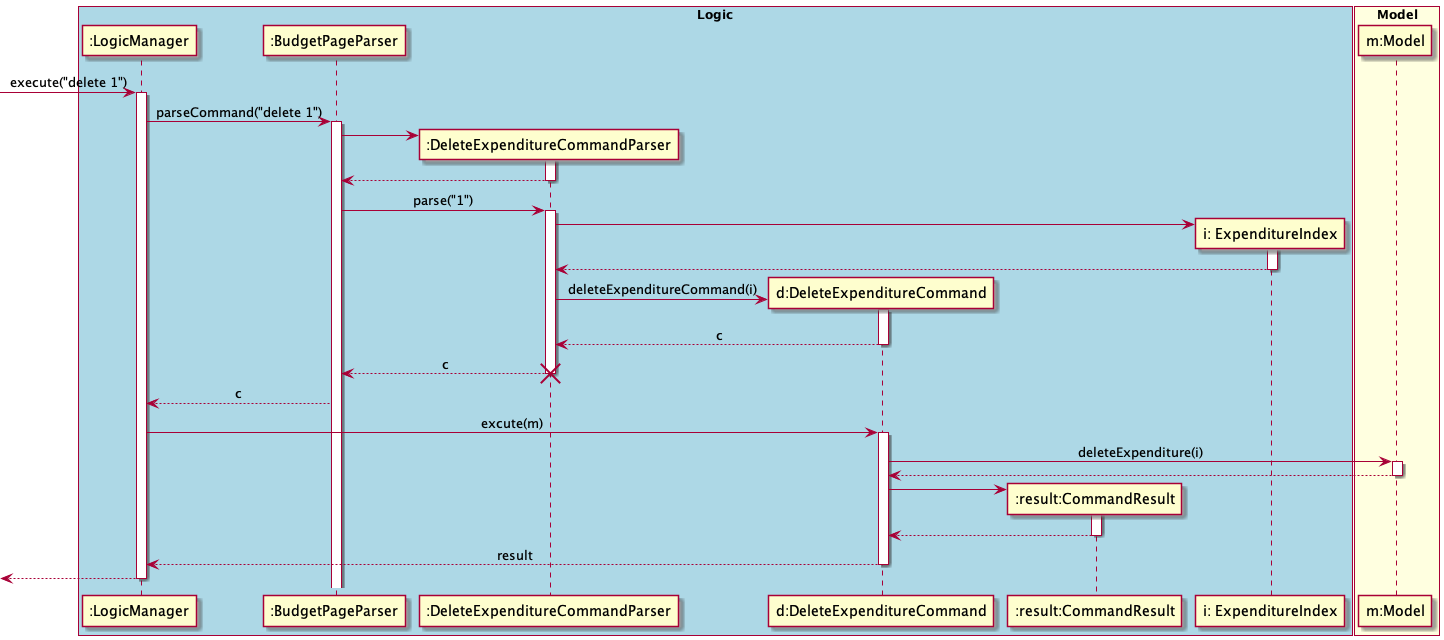

The diagram above was rendered by PlantUML. Its source (embedded in the PNG):
@startuml
skinparam Sequence {
    MessageAlign center
}
box "Logic" #LightBlue
participant ":LogicManager" as LM
participant ":BudgetPageParser" as BPP
participant ":DeleteExpenditureCommandParser" as DECP
participant "d:DeleteExpenditureCommand" as DEC
participant ":result:CommandResult" as CR
participant "i: ExpenditureIndex" as EI
end box

box "Model" #LightYellow
participant "m:Model" as M
end box

[-> LM : execute("delete 1")
activate LM
LM -> BPP : parseCommand("delete 1")
activate BPP

create DECP
BPP -> DECP
activate DECP
BPP <-- DECP
deactivate DECP
BPP -> DECP : parse("1")
activate DECP

create EI
DECP -> EI
activate EI
DECP <-- EI
deactivate EI

create DEC
DECP -> DEC : deleteExpenditureCommand(i)
activate DEC
DECP <-- DEC : c
deactivate DEC
BPP <-- DECP : c
deactivate DECP
destroy DECP
LM <-- BPP : c

LM -> DEC: excute(m)
activate DEC
DEC -> M : deleteExpenditure(i)
activate M
DEC <-- M
deactivate M

create CR
DEC -> CR
activate CR
DEC <-- CR
deactivate CR

LM <-- DEC: result
deactivate DEC
[<-- LM
deactivate LM
@enduml